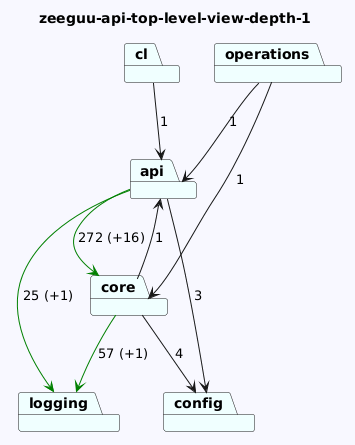

The diagram above was rendered by PlantUML. Its source (embedded in the PNG):
@startuml
skinparam backgroundColor GhostWhite
title zeeguu-api-top-level-view-depth-1
package "api" #Azure
package "logging" #Azure
package "core" #Azure
package "cl" #Azure
package "config" #Azure
package "operations" #Azure
"api"-->"logging" #Green : 25 (+1)
"api"-->"config"  : 3
"api"-->"core" #Green : 272 (+16)

"core"-->"logging" #Green : 57 (+1)
"core"-->"config"  : 4
"core"-->"api"  : 1
"cl"-->"api"  : 1

"operations"-->"api"  : 1
"operations"-->"core"  : 1
@enduml